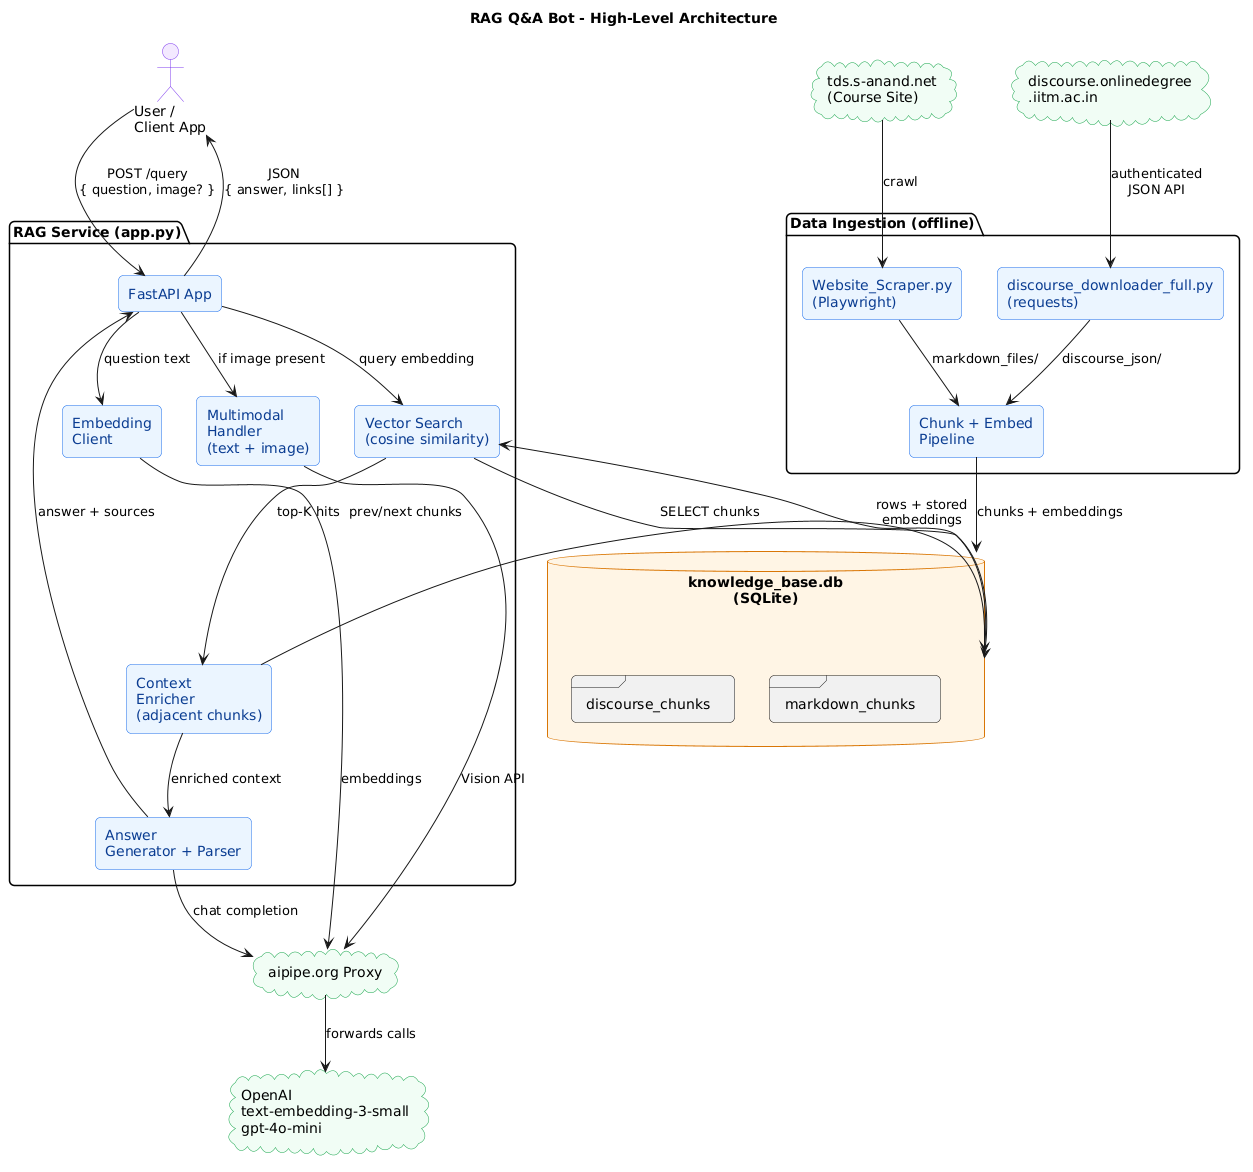

The diagram above was rendered by PlantUML. Its source (embedded in the PNG):
@startuml
title RAG Q&A Bot - High-Level Architecture

skinparam componentStyle rectangle
skinparam backgroundColor #FFFFFF
skinparam shadowing false
skinparam roundCorner 10
skinparam component {
  BackgroundColor #EAF4FF
  BorderColor #1F6FEB
  FontColor #0B3D91
}
skinparam database {
  BackgroundColor #FFF4E5
  BorderColor #D97706
}
skinparam cloud {
  BackgroundColor #F0FDF4
  BorderColor #16A34A
}
skinparam actor {
  BackgroundColor #F3E8FF
  BorderColor #7C3AED
}

actor "User /\nClient App" as User

package "Data Ingestion (offline)" {
  component "Website_Scraper.py\n(Playwright)" as WebScraper
  component "discourse_downloader_full.py\n(requests)" as DiscourseScraper
  component "Chunk + Embed\nPipeline" as Embedder
}

cloud "tds.s-anand.net\n(Course Site)" as Site
cloud "discourse.onlinedegree\n.iitm.ac.in" as Discourse

package "RAG Service (app.py)" {
  component "FastAPI App" as API
  component "Embedding\nClient" as EmbedClient
  component "Vector Search\n(cosine similarity)" as Search
  component "Context\nEnricher\n(adjacent chunks)" as Enricher
  component "Multimodal\nHandler\n(text + image)" as Vision
  component "Answer\nGenerator + Parser" as Gen
}

database "knowledge_base.db\n(SQLite)" as DB {
  frame "discourse_chunks" as TblD
  frame "markdown_chunks" as TblM
}

cloud "aipipe.org Proxy" as Proxy
cloud "OpenAI\ntext-embedding-3-small\ngpt-4o-mini" as OpenAI

Site --> WebScraper : crawl
Discourse --> DiscourseScraper : authenticated\nJSON API
WebScraper --> Embedder : markdown_files/
DiscourseScraper --> Embedder : discourse_json/
Embedder --> DB : chunks + embeddings

User --> API : POST /query\n{ question, image? }
API --> Vision : if image present
Vision --> Proxy : Vision API
API --> EmbedClient : question text
EmbedClient --> Proxy : embeddings
Proxy --> OpenAI : forwards calls
API --> Search : query embedding
Search --> DB : SELECT chunks
DB --> Search : rows + stored\nembeddings
Search --> Enricher : top-K hits
Enricher --> DB : prev/next chunks
Enricher --> Gen : enriched context
Gen --> Proxy : chat completion
Gen --> API : answer + sources
API --> User : JSON\n{ answer, links[] }
@enduml